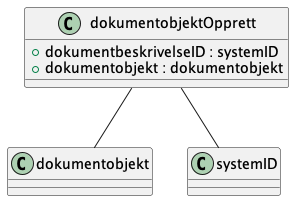

The diagram above was rendered by PlantUML. Its source (embedded in the PNG):
@startuml

class dokumentobjektOpprett {
    +dokumentbeskrivelseID : systemID
    +dokumentobjekt : dokumentobjekt
}

dokumentobjektOpprett -- dokumentobjekt
dokumentobjektOpprett -- systemID

@enduml